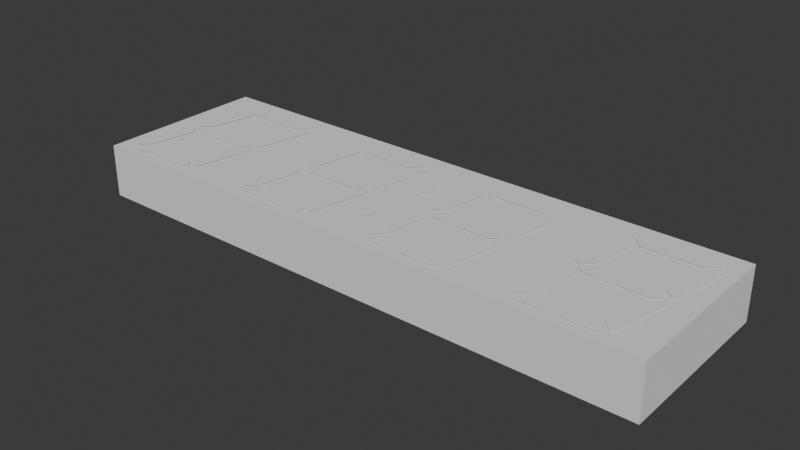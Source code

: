 # Source: 7SegmentDisplay.blend  (saved by Blender 4.1.24; exported with 4.5.12 LTS)
import bpy
from mathutils import Matrix  # noqa: F401  (used for matrix-valued properties, if any)

bpy.ops.wm.read_factory_settings(use_empty=True)
scene = bpy.context.scene
scene.name = 'Scene'

# ---- collections
col_collection = bpy.data.collections.new('Collection'); scene.collection.children.link(col_collection)

# ---- world
world_world = bpy.data.worlds.new('World'); scene.world = world_world
world_world.use_nodes = True; world_world.node_tree.nodes.clear()
_N = world_world.node_tree.nodes; _L = world_world.node_tree.links
n0 = _N.new('ShaderNodeOutputWorld'); n0.name = 'World Output'; n0.location = (300, 300)
n1 = _N.new('ShaderNodeBackground'); n1.name = 'Background'; n1.location = (10, 300)
n1.inputs[0].default_value = (0.05088, 0.05088, 0.05088, 1.0)
_L.new(n1.outputs[0], n0.inputs[0])
n0.is_active_output = True
world_world.color = (0.05088, 0.05088, 0.05088)
world_world.use_sun_shadow = False
world_world.sun_shadow_jitter_overblur = 0.0

# ---- meshes
me_cube_001 = bpy.data.meshes.new('Cube.001')
me_cube_001.from_pydata([(-1.0, -1.0, -5.96e-08), (-1.0, -1.0, 1.439), (-1.0, 1.0, -5.96e-08), (-1.0, 1.0, 1.439), (1.0, -1.0, -5.96e-08), (1.0, -1.0, 1.439), (1.0, 1.0, -5.96e-08), (1.0, 1.0, 1.439)], [], [(0, 1, 3, 2), (2, 3, 7, 6), (6, 7, 5, 4), (4, 5, 1, 0), (2, 6, 4, 0), (7, 3, 1, 5)])
_uv = me_cube_001.uv_layers.new(name='UVMap')
_uv.uv.foreach_set('vector', [0.375, 0.0, 0.625, 0.0, 0.625, 0.25, 0.375, 0.25, 0.375, 0.25, 0.625, 0.25, 0.625, 0.5, 0.375, 0.5, 0.375, 0.5, 0.625, 0.5, 0.625, 0.75, 0.375, 0.75, 0.375, 0.75, 0.625, 0.75, 0.625, 1.0, 0.375, 1.0, 0.125, 0.5, 0.375, 0.5, 0.375, 0.75, 0.125, 0.75, 0.625, 0.5, 0.875, 0.5, 0.875, 0.75, 0.625, 0.75])
me_cube_001.update()
me_plane = bpy.data.meshes.new('Plane')
me_plane.from_pydata([(0.05323, -0.2729, 0.0), (0.1493, 0.2913, 0.0), (-0.1511, -0.3666, 0.0), (-0.0898, -0.4069, 0.0), (0.04638, 0.3954, 0.0), (-0.00804, 0.3598, 0.0)], [], [(5, 1, 4), (2, 3, 0), (0, 1, 5), (5, 2, 0)])
_uv = me_plane.uv_layers.new(name='UVMap')
_uv.uv.foreach_set('vector', [0.0, 0.9181, 1.0, 1.0, 0.2776, 1.0, 0.0, 0.1299, 0.3723, 0.0, 1.0, 0.0, 1.0, 0.0, 1.0, 1.0, 0.0, 0.9181, 0.0, 0.9181, 0.0, 0.1299, 1.0, 0.0])
me_plane.update()
me_plane_001 = bpy.data.meshes.new('Plane.001')
me_plane_001.from_pydata([(0.05323, -0.2729, 0.0), (0.1493, 0.2913, 0.0), (-0.1511, -0.3666, 0.0), (-0.0898, -0.4069, 0.0), (0.04638, 0.3954, 0.0), (-0.00804, 0.3598, 0.0)], [], [(5, 1, 4), (2, 3, 0), (0, 1, 5), (5, 2, 0)])
_uv = me_plane_001.uv_layers.new(name='UVMap')
_uv.uv.foreach_set('vector', [0.0, 0.9181, 1.0, 1.0, 0.2776, 1.0, 0.0, 0.1299, 0.3723, 0.0, 1.0, 0.0, 1.0, 0.0, 1.0, 1.0, 0.0, 0.9181, 0.0, 0.9181, 0.0, 0.1299, 1.0, 0.0])
me_plane_001.update()
me_plane_002 = bpy.data.meshes.new('Plane.002')
me_plane_002.from_pydata([(0.05323, -0.2729, 0.0), (0.1493, 0.2913, 0.0), (-0.1511, -0.3666, 0.0), (-0.0898, -0.4069, 0.0), (0.04638, 0.3954, 0.0), (-0.00804, 0.3598, 0.0)], [], [(5, 1, 4), (2, 3, 0), (0, 1, 5), (5, 2, 0)])
_uv = me_plane_002.uv_layers.new(name='UVMap')
_uv.uv.foreach_set('vector', [0.0, 0.9181, 1.0, 1.0, 0.2776, 1.0, 0.0, 0.1299, 0.3723, 0.0, 1.0, 0.0, 1.0, 0.0, 1.0, 1.0, 0.0, 0.9181, 0.0, 0.9181, 0.0, 0.1299, 1.0, 0.0])
me_plane_002.update()
me_plane_003 = bpy.data.meshes.new('Plane.003')
me_plane_003.from_pydata([(0.05323, -0.2729, 0.0), (0.1493, 0.2913, 0.0), (-0.1511, -0.3666, 0.0), (-0.0898, -0.4069, 0.0), (0.04638, 0.3954, 0.0), (-0.00804, 0.3598, 0.0)], [], [(5, 1, 4), (2, 3, 0), (0, 1, 5), (5, 2, 0)])
_uv = me_plane_003.uv_layers.new(name='UVMap')
_uv.uv.foreach_set('vector', [0.0, 0.9181, 1.0, 1.0, 0.2776, 1.0, 0.0, 0.1299, 0.3723, 0.0, 1.0, 0.0, 1.0, 0.0, 1.0, 1.0, 0.0, 0.9181, 0.0, 0.9181, 0.0, 0.1299, 1.0, 0.0])
me_plane_003.update()
me_plane_006 = bpy.data.meshes.new('Plane.006')
me_plane_006.from_pydata([(-0.339, -0.09207, 0.0), (0.3495, -0.09207, 0.0), (-0.4154, 0.09207, 0.0), (-0.4613, 0.02351, 0.0), (0.5095, 0.03406, 0.0), (0.4727, 0.09207, 0.0)], [], [(0, 1, 5), (5, 2, 0), (5, 1, 4), (2, 3, 0)])
_uv = me_plane_006.uv_layers.new(name='UVMap')
_uv.uv.foreach_set('vector', [0.0, 0.0, 1.0, 0.0, 0.9011, 1.0, 0.9011, 1.0, 0.1061, 1.0, 0.0, 0.0, 0.9011, 1.0, 1.0, 0.0, 1.0, 0.685, 0.1061, 1.0, 0.0, 0.6277, 0.0, 0.0])
me_plane_006.update()
me_plane_007 = bpy.data.meshes.new('Plane.007')
me_plane_007.from_pydata([(-0.339, -0.09207, 0.0), (0.3495, -0.09207, 0.0), (-0.4154, 0.09207, 0.0), (-0.4613, 0.02351, 0.0), (0.5095, 0.03406, 0.0), (0.4727, 0.09207, 0.0)], [], [(0, 1, 5), (5, 2, 0), (5, 1, 4), (2, 3, 0)])
_uv = me_plane_007.uv_layers.new(name='UVMap')
_uv.uv.foreach_set('vector', [0.0, 0.0, 1.0, 0.0, 0.9011, 1.0, 0.9011, 1.0, 0.1061, 1.0, 0.0, 0.0, 0.9011, 1.0, 1.0, 0.0, 1.0, 0.685, 0.1061, 1.0, 0.0, 0.6277, 0.0, 0.0])
me_plane_007.update()
me_plane_008 = bpy.data.meshes.new('Plane.008')
me_plane_008.from_pydata([(0.3793, -0.09004, 0.0), (0.3997, 0.09004, 0.0), (0.0, -0.09004, 0.0), (0.0, 0.09004, 0.0), (0.4699, 0.0, 0.0), (0.0, 0.0, 0.0), (-0.3793, -0.09004, 0.0), (-0.3997, 0.09004, 0.0), (-0.4699, 0.0, 0.0)], [], [(5, 4, 1), (2, 0, 5), (5, 7, 8), (2, 5, 6), (7, 5, 3), (6, 5, 8), (1, 3, 5), (5, 0, 4)])
_uv = me_plane_008.uv_layers.new(name='UVMap')
_uv.uv.foreach_set('vector', [0.5, 0.5, 1.0, 0.5, 1.0, 1.0, 0.5, 0.0, 1.0, 0.0, 0.5, 0.5, 0.5, 0.5, 1.0, 1.0, 1.0, 0.5, 0.5, 0.0, 0.5, 0.5, 1.0, 0.0, 1.0, 1.0, 0.5, 0.5, 0.5, 1.0, 1.0, 0.0, 0.5, 0.5, 1.0, 0.5, 1.0, 1.0, 0.5, 1.0, 0.5, 0.5, 0.5, 0.5, 1.0, 0.0, 1.0, 0.5])
me_plane_008.update()
me_plane_009 = bpy.data.meshes.new('Plane.009')
me_plane_009.from_pydata([(-0.3584, -0.1017, 0.0), (-0.4806, 0.01391, 0.0), (0.3302, -0.1017, 0.0), (0.4534, 0.08247, 0.0), (-0.4347, 0.08247, 0.0), (0.4902, 0.02447, 0.0)], [], [(4, 1, 0), (0, 2, 3), (3, 4, 0), (3, 2, 5)])
_uv = me_plane_009.uv_layers.new(name='UVMap')
_uv.uv.foreach_set('vector', [0.1061, 1.0, 0.0, 0.6277, 0.0, 0.0, 0.0, 0.0, 1.0, 0.0, 0.9011, 1.0, 0.9011, 1.0, 0.1061, 1.0, 0.0, 0.0, 0.9011, 1.0, 1.0, 0.0, 1.0, 0.685])
me_plane_009.update()
me_plane_010 = bpy.data.meshes.new('Plane.010')
me_plane_010.from_pydata([(-0.3584, -0.1017, 0.0), (-0.4806, 0.01391, 0.0), (0.3302, -0.1017, 0.0), (0.4534, 0.08247, 0.0), (-0.4347, 0.08247, 0.0), (0.4902, 0.02447, 0.0)], [], [(4, 1, 0), (0, 2, 3), (3, 4, 0), (3, 2, 5)])
_uv = me_plane_010.uv_layers.new(name='UVMap')
_uv.uv.foreach_set('vector', [0.1061, 1.0, 0.0, 0.6277, 0.0, 0.0, 0.0, 0.0, 1.0, 0.0, 0.9011, 1.0, 0.9011, 1.0, 0.1061, 1.0, 0.0, 0.0, 0.9011, 1.0, 1.0, 0.0, 1.0, 0.685])
me_plane_010.update()
me_plane_011 = bpy.data.meshes.new('Plane.011')
me_plane_011.from_pydata([(-0.3584, -0.1017, 0.0), (-0.4806, 0.01391, 0.0), (0.3302, -0.1017, 0.0), (0.4534, 0.08247, 0.0), (-0.4347, 0.08247, 0.0), (0.4902, 0.02447, 0.0)], [], [(4, 1, 0), (0, 2, 3), (3, 4, 0), (3, 2, 5)])
_uv = me_plane_011.uv_layers.new(name='UVMap')
_uv.uv.foreach_set('vector', [0.1061, 1.0, 0.0, 0.6277, 0.0, 0.0, 0.0, 0.0, 1.0, 0.0, 0.9011, 1.0, 0.9011, 1.0, 0.1061, 1.0, 0.0, 0.0, 0.9011, 1.0, 1.0, 0.0, 1.0, 0.685])
me_plane_011.update()
me_plane_012 = bpy.data.meshes.new('Plane.012')
me_plane_012.from_pydata([(0.05323, -0.2729, 0.0), (-0.00804, 0.3598, 0.0), (-0.0898, -0.4069, 0.0), (0.1493, 0.2913, 0.0), (-0.1511, -0.3666, 0.0), (0.04638, 0.3954, 0.0)], [], [(1, 4, 0), (0, 3, 1), (4, 2, 0), (1, 3, 5)])
_uv = me_plane_012.uv_layers.new(name='UVMap')
_uv.uv.foreach_set('vector', [0.0, 0.9181, 0.0, 0.1299, 1.0, 0.0, 1.0, 0.0, 1.0, 1.0, 0.0, 0.9181, 0.0, 0.1299, 0.3723, 0.0, 1.0, 0.0, 0.0, 0.9181, 1.0, 1.0, 0.2776, 1.0])
me_plane_012.update()
me_plane_013 = bpy.data.meshes.new('Plane.013')
me_plane_013.from_pydata([(0.05323, -0.2729, 0.0), (-0.00804, 0.3598, 0.0), (-0.0898, -0.4069, 0.0), (0.1493, 0.2913, 0.0), (-0.1511, -0.3666, 0.0), (0.04638, 0.3954, 0.0)], [], [(1, 4, 0), (0, 3, 1), (4, 2, 0), (1, 3, 5)])
_uv = me_plane_013.uv_layers.new(name='UVMap')
_uv.uv.foreach_set('vector', [0.0, 0.9181, 0.0, 0.1299, 1.0, 0.0, 1.0, 0.0, 1.0, 1.0, 0.0, 0.9181, 0.0, 0.1299, 0.3723, 0.0, 1.0, 0.0, 0.0, 0.9181, 1.0, 1.0, 0.2776, 1.0])
me_plane_013.update()
me_plane_014 = bpy.data.meshes.new('Plane.014')
me_plane_014.from_pydata([(0.05323, -0.2729, 0.0), (-0.00804, 0.3598, 0.0), (-0.0898, -0.4069, 0.0), (0.1493, 0.2913, 0.0), (-0.1511, -0.3666, 0.0), (0.04638, 0.3954, 0.0)], [], [(1, 4, 0), (0, 3, 1), (4, 2, 0), (1, 3, 5)])
_uv = me_plane_014.uv_layers.new(name='UVMap')
_uv.uv.foreach_set('vector', [0.0, 0.9181, 0.0, 0.1299, 1.0, 0.0, 1.0, 0.0, 1.0, 1.0, 0.0, 0.9181, 0.0, 0.1299, 0.3723, 0.0, 1.0, 0.0, 0.0, 0.9181, 1.0, 1.0, 0.2776, 1.0])
me_plane_014.update()
me_plane_015 = bpy.data.meshes.new('Plane.015')
me_plane_015.from_pydata([(0.05323, -0.2729, 0.0), (-0.00804, 0.3598, 0.0), (-0.0898, -0.4069, 0.0), (0.1493, 0.2913, 0.0), (-0.1511, -0.3666, 0.0), (0.04638, 0.3954, 0.0)], [], [(1, 4, 0), (0, 3, 1), (4, 2, 0), (1, 3, 5)])
_uv = me_plane_015.uv_layers.new(name='UVMap')
_uv.uv.foreach_set('vector', [0.0, 0.9181, 0.0, 0.1299, 1.0, 0.0, 1.0, 0.0, 1.0, 1.0, 0.0, 0.9181, 0.0, 0.1299, 0.3723, 0.0, 1.0, 0.0, 0.0, 0.9181, 1.0, 1.0, 0.2776, 1.0])
me_plane_015.update()
me_plane_016 = bpy.data.meshes.new('Plane.016')
me_plane_016.from_pydata([(0.05323, -0.2729, 0.0), (-0.00804, 0.3598, 0.0), (-0.0898, -0.4069, 0.0), (0.1493, 0.2913, 0.0), (-0.1511, -0.3666, 0.0), (0.04638, 0.3954, 0.0)], [], [(1, 4, 0), (0, 3, 1), (4, 2, 0), (1, 3, 5)])
_uv = me_plane_016.uv_layers.new(name='UVMap')
_uv.uv.foreach_set('vector', [0.0, 0.9181, 0.0, 0.1299, 1.0, 0.0, 1.0, 0.0, 1.0, 1.0, 0.0, 0.9181, 0.0, 0.1299, 0.3723, 0.0, 1.0, 0.0, 0.0, 0.9181, 1.0, 1.0, 0.2776, 1.0])
me_plane_016.update()
me_plane_017 = bpy.data.meshes.new('Plane.017')
me_plane_017.from_pydata([(0.05323, -0.2729, 0.0), (-0.00804, 0.3598, 0.0), (-0.0898, -0.4069, 0.0), (0.1493, 0.2913, 0.0), (-0.1511, -0.3666, 0.0), (0.04638, 0.3954, 0.0)], [], [(1, 4, 0), (0, 3, 1), (4, 2, 0), (1, 3, 5)])
_uv = me_plane_017.uv_layers.new(name='UVMap')
_uv.uv.foreach_set('vector', [0.0, 0.9181, 0.0, 0.1299, 1.0, 0.0, 1.0, 0.0, 1.0, 1.0, 0.0, 0.9181, 0.0, 0.1299, 0.3723, 0.0, 1.0, 0.0, 0.0, 0.9181, 1.0, 1.0, 0.2776, 1.0])
me_plane_017.update()
me_plane_018 = bpy.data.meshes.new('Plane.018')
me_plane_018.from_pydata([(0.3793, -0.09004, 0.0), (0.0, -0.09004, 0.0), (0.4699, 0.0, 0.0), (0.0, 0.0, 0.0), (0.0, 0.09004, 0.0), (-0.4699, 0.0, 0.0), (-0.3997, 0.09004, 0.0), (-0.3793, -0.09004, 0.0), (0.3997, 0.09004, 0.0)], [], [(1, 0, 3), (3, 0, 2), (8, 4, 3), (6, 3, 4), (1, 3, 7), (3, 2, 8), (7, 3, 5), (3, 6, 5)])
_uv = me_plane_018.uv_layers.new(name='UVMap')
_uv.uv.foreach_set('vector', [0.5, 0.0, 1.0, 0.0, 0.5, 0.5, 0.5, 0.5, 1.0, 0.0, 1.0, 0.5, 1.0, 1.0, 0.5, 1.0, 0.5, 0.5, 1.0, 1.0, 0.5, 0.5, 0.5, 1.0, 0.5, 0.0, 0.5, 0.5, 1.0, 0.0, 0.5, 0.5, 1.0, 0.5, 1.0, 1.0, 1.0, 0.0, 0.5, 0.5, 1.0, 0.5, 0.5, 0.5, 1.0, 1.0, 1.0, 0.5])
me_plane_018.update()
me_plane_019 = bpy.data.meshes.new('Plane.019')
me_plane_019.from_pydata([(0.3793, -0.09004, 0.0), (0.0, -0.09004, 0.0), (0.4699, 0.0, 0.0), (0.0, 0.0, 0.0), (0.0, 0.09004, 0.0), (-0.4699, 0.0, 0.0), (-0.3997, 0.09004, 0.0), (-0.3793, -0.09004, 0.0), (0.3997, 0.09004, 0.0)], [], [(1, 0, 3), (3, 0, 2), (8, 4, 3), (6, 3, 4), (1, 3, 7), (3, 2, 8), (7, 3, 5), (3, 6, 5)])
_uv = me_plane_019.uv_layers.new(name='UVMap')
_uv.uv.foreach_set('vector', [0.5, 0.0, 1.0, 0.0, 0.5, 0.5, 0.5, 0.5, 1.0, 0.0, 1.0, 0.5, 1.0, 1.0, 0.5, 1.0, 0.5, 0.5, 1.0, 1.0, 0.5, 0.5, 0.5, 1.0, 0.5, 0.0, 0.5, 0.5, 1.0, 0.0, 0.5, 0.5, 1.0, 0.5, 1.0, 1.0, 1.0, 0.0, 0.5, 0.5, 1.0, 0.5, 0.5, 0.5, 1.0, 1.0, 1.0, 0.5])
me_plane_019.update()
me_plane_020 = bpy.data.meshes.new('Plane.020')
me_plane_020.from_pydata([(0.3793, -0.09004, 0.0), (0.0, -0.09004, 0.0), (0.4699, 0.0, 0.0), (0.0, 0.0, 0.0), (0.0, 0.09004, 0.0), (-0.4699, 0.0, 0.0), (-0.3997, 0.09004, 0.0), (-0.3793, -0.09004, 0.0), (0.3997, 0.09004, 0.0)], [], [(1, 0, 3), (3, 0, 2), (8, 4, 3), (6, 3, 4), (1, 3, 7), (3, 2, 8), (7, 3, 5), (3, 6, 5)])
_uv = me_plane_020.uv_layers.new(name='UVMap')
_uv.uv.foreach_set('vector', [0.5, 0.0, 1.0, 0.0, 0.5, 0.5, 0.5, 0.5, 1.0, 0.0, 1.0, 0.5, 1.0, 1.0, 0.5, 1.0, 0.5, 0.5, 1.0, 1.0, 0.5, 0.5, 0.5, 1.0, 0.5, 0.0, 0.5, 0.5, 1.0, 0.0, 0.5, 0.5, 1.0, 0.5, 1.0, 1.0, 1.0, 0.0, 0.5, 0.5, 1.0, 0.5, 0.5, 0.5, 1.0, 1.0, 1.0, 0.5])
me_plane_020.update()
me_plane_021 = bpy.data.meshes.new('Plane.021')
me_plane_021.from_pydata([(0.05323, -0.2729, 0.0), (-0.00804, 0.3598, 0.0), (-0.0898, -0.4069, 0.0), (0.1493, 0.2913, 0.0), (-0.1511, -0.3666, 0.0), (0.04638, 0.3954, 0.0)], [], [(1, 4, 0), (0, 3, 1), (4, 2, 0), (1, 3, 5)])
_uv = me_plane_021.uv_layers.new(name='UVMap')
_uv.uv.foreach_set('vector', [0.0, 0.9181, 0.0, 0.1299, 1.0, 0.0, 1.0, 0.0, 1.0, 1.0, 0.0, 0.9181, 0.0, 0.1299, 0.3723, 0.0, 1.0, 0.0, 0.0, 0.9181, 1.0, 1.0, 0.2776, 1.0])
me_plane_021.update()
me_plane_022 = bpy.data.meshes.new('Plane.022')
me_plane_022.from_pydata([(0.05323, -0.2729, 0.0), (-0.00804, 0.3598, 0.0), (-0.0898, -0.4069, 0.0), (0.1493, 0.2913, 0.0), (-0.1511, -0.3666, 0.0), (0.04638, 0.3954, 0.0)], [], [(1, 4, 0), (0, 3, 1), (4, 2, 0), (1, 3, 5)])
_uv = me_plane_022.uv_layers.new(name='UVMap')
_uv.uv.foreach_set('vector', [0.0, 0.9181, 0.0, 0.1299, 1.0, 0.0, 1.0, 0.0, 1.0, 1.0, 0.0, 0.9181, 0.0, 0.1299, 0.3723, 0.0, 1.0, 0.0, 0.0, 0.9181, 1.0, 1.0, 0.2776, 1.0])
me_plane_022.update()
me_plane_023 = bpy.data.meshes.new('Plane.023')
me_plane_023.from_pydata([(0.05323, -0.2729, 0.0), (-0.00804, 0.3598, 0.0), (-0.0898, -0.4069, 0.0), (0.1493, 0.2913, 0.0), (-0.1511, -0.3666, 0.0), (0.04638, 0.3954, 0.0)], [], [(1, 4, 0), (0, 3, 1), (4, 2, 0), (1, 3, 5)])
_uv = me_plane_023.uv_layers.new(name='UVMap')
_uv.uv.foreach_set('vector', [0.0, 0.9181, 0.0, 0.1299, 1.0, 0.0, 1.0, 0.0, 1.0, 1.0, 0.0, 0.9181, 0.0, 0.1299, 0.3723, 0.0, 1.0, 0.0, 0.0, 0.9181, 1.0, 1.0, 0.2776, 1.0])
me_plane_023.update()
me_plane_024 = bpy.data.meshes.new('Plane.024')
me_plane_024.from_pydata([(0.05323, -0.2729, 0.0), (-0.00804, 0.3598, 0.0), (-0.0898, -0.4069, 0.0), (0.1493, 0.2913, 0.0), (-0.1511, -0.3666, 0.0), (0.04638, 0.3954, 0.0)], [], [(1, 4, 0), (0, 3, 1), (4, 2, 0), (1, 3, 5)])
_uv = me_plane_024.uv_layers.new(name='UVMap')
_uv.uv.foreach_set('vector', [0.0, 0.9181, 0.0, 0.1299, 1.0, 0.0, 1.0, 0.0, 1.0, 1.0, 0.0, 0.9181, 0.0, 0.1299, 0.3723, 0.0, 1.0, 0.0, 0.0, 0.9181, 1.0, 1.0, 0.2776, 1.0])
me_plane_024.update()
me_plane_025 = bpy.data.meshes.new('Plane.025')
me_plane_025.from_pydata([(0.05323, -0.2729, 0.0), (-0.00804, 0.3598, 0.0), (-0.0898, -0.4069, 0.0), (0.1493, 0.2913, 0.0), (-0.1511, -0.3666, 0.0), (0.04638, 0.3954, 0.0)], [], [(1, 4, 0), (0, 3, 1), (4, 2, 0), (1, 3, 5)])
_uv = me_plane_025.uv_layers.new(name='UVMap')
_uv.uv.foreach_set('vector', [0.0, 0.9181, 0.0, 0.1299, 1.0, 0.0, 1.0, 0.0, 1.0, 1.0, 0.0, 0.9181, 0.0, 0.1299, 0.3723, 0.0, 1.0, 0.0, 0.0, 0.9181, 1.0, 1.0, 0.2776, 1.0])
me_plane_025.update()
me_plane_026 = bpy.data.meshes.new('Plane.026')
me_plane_026.from_pydata([(0.05323, -0.2729, 0.0), (-0.00804, 0.3598, 0.0), (-0.0898, -0.4069, 0.0), (0.1493, 0.2913, 0.0), (-0.1511, -0.3666, 0.0), (0.04638, 0.3954, 0.0)], [], [(1, 4, 0), (0, 3, 1), (4, 2, 0), (1, 3, 5)])
_uv = me_plane_026.uv_layers.new(name='UVMap')
_uv.uv.foreach_set('vector', [0.0, 0.9181, 0.0, 0.1299, 1.0, 0.0, 1.0, 0.0, 1.0, 1.0, 0.0, 0.9181, 0.0, 0.1299, 0.3723, 0.0, 1.0, 0.0, 0.0, 0.9181, 1.0, 1.0, 0.2776, 1.0])
me_plane_026.update()
me_plane_027 = bpy.data.meshes.new('Plane.027')
me_plane_027.from_pydata([(-0.3584, -0.1017, 0.0), (-0.4806, 0.01391, 0.0), (0.3302, -0.1017, 0.0), (0.4534, 0.08247, 0.0), (-0.4347, 0.08247, 0.0), (0.4902, 0.02447, 0.0)], [], [(4, 1, 0), (0, 2, 3), (3, 4, 0), (3, 2, 5)])
_uv = me_plane_027.uv_layers.new(name='UVMap')
_uv.uv.foreach_set('vector', [0.1061, 1.0, 0.0, 0.6277, 0.0, 0.0, 0.0, 0.0, 1.0, 0.0, 0.9011, 1.0, 0.9011, 1.0, 0.1061, 1.0, 0.0, 0.0, 0.9011, 1.0, 1.0, 0.0, 1.0, 0.685])
me_plane_027.update()
me_plane_028 = bpy.data.meshes.new('Plane.028')
me_plane_028.from_pydata([(-0.3584, -0.1017, 0.0), (-0.4806, 0.01391, 0.0), (0.3302, -0.1017, 0.0), (0.4534, 0.08247, 0.0), (-0.4347, 0.08247, 0.0), (0.4902, 0.02447, 0.0)], [], [(4, 1, 0), (0, 2, 3), (3, 4, 0), (3, 2, 5)])
_uv = me_plane_028.uv_layers.new(name='UVMap')
_uv.uv.foreach_set('vector', [0.1061, 1.0, 0.0, 0.6277, 0.0, 0.0, 0.0, 0.0, 1.0, 0.0, 0.9011, 1.0, 0.9011, 1.0, 0.1061, 1.0, 0.0, 0.0, 0.9011, 1.0, 1.0, 0.0, 1.0, 0.685])
me_plane_028.update()
me_plane_029 = bpy.data.meshes.new('Plane.029')
me_plane_029.from_pydata([(-0.3584, -0.1017, 0.0), (-0.4806, 0.01391, 0.0), (0.3302, -0.1017, 0.0), (0.4534, 0.08247, 0.0), (-0.4347, 0.08247, 0.0), (0.4902, 0.02447, 0.0)], [], [(4, 1, 0), (0, 2, 3), (3, 4, 0), (3, 2, 5)])
_uv = me_plane_029.uv_layers.new(name='UVMap')
_uv.uv.foreach_set('vector', [0.1061, 1.0, 0.0, 0.6277, 0.0, 0.0, 0.0, 0.0, 1.0, 0.0, 0.9011, 1.0, 0.9011, 1.0, 0.1061, 1.0, 0.0, 0.0, 0.9011, 1.0, 1.0, 0.0, 1.0, 0.685])
me_plane_029.update()
me_circle = bpy.data.meshes.new('Circle')
me_circle.from_pydata([(0.0, 1.0, 0.0), (-0.1951, 0.9808, 0.0), (-0.3827, 0.9239, 0.0), (-0.5556, 0.8315, 0.0), (-0.7071, 0.7071, 0.0), (-0.8315, 0.5556, 0.0), (-0.9239, 0.3827, 0.0), (-0.9808, 0.1951, 0.0), (-1.0, 0.0, 0.0), (-0.9808, -0.1951, 0.0), (-0.9239, -0.3827, 0.0), (-0.8315, -0.5556, 0.0), (-0.7071, -0.7071, 0.0), (-0.5556, -0.8315, 0.0), (-0.3827, -0.9239, 0.0), (-0.1951, -0.9808, 0.0), (0.0, -1.0, 0.0), (0.1951, -0.9808, 0.0), (0.3827, -0.9239, 0.0), (0.5556, -0.8315, 0.0), (0.7071, -0.7071, 0.0), (0.8315, -0.5556, 0.0), (0.9239, -0.3827, 0.0), (0.9808, -0.1951, 0.0), (1.0, 0.0, 0.0), (0.9808, 0.1951, 0.0), (0.9239, 0.3827, 0.0), (0.8315, 0.5556, 0.0), (0.7071, 0.7071, 0.0), (0.5556, 0.8315, 0.0), (0.3827, 0.9239, 0.0), (0.1951, 0.9808, 0.0), (-3.772e-08, 0.0, 0.0), (1.18, 8.44, 0.0), (0.9848, 8.42, 0.0), (0.7972, 8.363, 0.0), (0.6243, 8.271, 0.0), (0.4727, 8.147, 0.0), (0.3484, 7.995, 0.0), (0.256, 7.822, 0.0), (0.1991, 7.635, 0.0), (0.1798, 7.44, 0.0), (0.1991, 7.244, 0.0), (0.256, 7.057, 0.0), (0.3484, 6.884, 0.0), (0.4727, 6.732, 0.0), (0.6243, 6.608, 0.0), (0.7972, 6.516, 0.0), (0.9848, 6.459, 0.0), (1.18, 6.44, 0.0), (1.375, 6.459, 0.0), (1.563, 6.516, 0.0), (1.735, 6.608, 0.0), (1.887, 6.732, 0.0), (2.011, 6.884, 0.0), (2.104, 7.057, 0.0), (2.161, 7.244, 0.0), (2.18, 7.44, 0.0), (2.161, 7.635, 0.0), (2.104, 7.822, 0.0), (2.011, 7.995, 0.0), (1.887, 8.147, 0.0), (1.735, 8.271, 0.0), (1.563, 8.363, 0.0), (1.375, 8.42, 0.0), (1.18, 7.44, 0.0)], [], [(7, 32, 6), (21, 32, 20), (8, 32, 7), (22, 32, 21), (9, 32, 8), (23, 32, 22), (10, 32, 9), (24, 32, 23), (11, 32, 10), (25, 32, 24), (12, 32, 11), (26, 32, 25), (13, 32, 12), (27, 32, 26), (14, 32, 13), (1, 32, 0), (28, 32, 27), (15, 32, 14), (2, 32, 1), (29, 32, 28), (16, 32, 15), (3, 32, 2), (30, 32, 29), (17, 32, 16), (4, 32, 3), (31, 32, 30), (18, 32, 17), (5, 32, 4), (0, 32, 31), (19, 32, 18), (6, 32, 5), (20, 32, 19), (40, 65, 39), (54, 65, 53), (41, 65, 40), (55, 65, 54), (42, 65, 41), (56, 65, 55), (43, 65, 42), (57, 65, 56), (44, 65, 43), (58, 65, 57), (45, 65, 44), (59, 65, 58), (46, 65, 45), (60, 65, 59), (47, 65, 46), (34, 65, 33), (61, 65, 60), (48, 65, 47), (35, 65, 34), (62, 65, 61), (49, 65, 48), (36, 65, 35), (63, 65, 62), (50, 65, 49), (37, 65, 36), (64, 65, 63), (51, 65, 50), (38, 65, 37), (33, 65, 64), (52, 65, 51), (39, 65, 38), (53, 65, 52)])
_uv = me_circle.uv_layers.new(name='UVMap')
_uv.uv.foreach_set('vector', [0.0, 0.0, 0.0, 0.0, 0.0, 0.0, 0.0, 0.0, 0.0, 0.0, 0.0, 0.0, 0.0, 0.0, 0.0, 0.0, 0.0, 0.0, 0.0, 0.0, 0.0, 0.0, 0.0, 0.0, 0.0, 0.0, 0.0, 0.0, 0.0, 0.0, 0.0, 0.0, 0.0, 0.0, 0.0, 0.0, 0.0, 0.0, 0.0, 0.0, 0.0, 0.0, 0.0, 0.0, 0.0, 0.0, 0.0, 0.0, 0.0, 0.0, 0.0, 0.0, 0.0, 0.0, 0.0, 0.0, 0.0, 0.0, 0.0, 0.0, 0.0, 0.0, 0.0, 0.0, 0.0, 0.0, 0.0, 0.0, 0.0, 0.0, 0.0, 0.0, 0.0, 0.0, 0.0, 0.0, 0.0, 0.0, 0.0, 0.0, 0.0, 0.0, 0.0, 0.0, 0.0, 0.0, 0.0, 0.0, 0.0, 0.0, 0.0, 0.0, 0.0, 0.0, 0.0, 0.0, 0.0, 0.0, 0.0, 0.0, 0.0, 0.0, 0.0, 0.0, 0.0, 0.0, 0.0, 0.0, 0.0, 0.0, 0.0, 0.0, 0.0, 0.0, 0.0, 0.0, 0.0, 0.0, 0.0, 0.0, 0.0, 0.0, 0.0, 0.0, 0.0, 0.0, 0.0, 0.0, 0.0, 0.0, 0.0, 0.0, 0.0, 0.0, 0.0, 0.0, 0.0, 0.0, 0.0, 0.0, 0.0, 0.0, 0.0, 0.0, 0.0, 0.0, 0.0, 0.0, 0.0, 0.0, 0.0, 0.0, 0.0, 0.0, 0.0, 0.0, 0.0, 0.0, 0.0, 0.0, 0.0, 0.0, 0.0, 0.0, 0.0, 0.0, 0.0, 0.0, 0.0, 0.0, 0.0, 0.0, 0.0, 0.0, 0.0, 0.0, 0.0, 0.0, 0.0, 0.0, 0.0, 0.0, 0.0, 0.0, 0.0, 0.0, 0.0, 0.0, 0.0, 0.0, 0.0, 0.0, 0.0, 0.0, 0.0, 0.0, 0.0, 0.0, 0.0, 0.0, 0.0, 0.0, 0.0, 0.0, 0.0, 0.0, 0.0, 0.0, 0.0, 0.0, 0.0, 0.0, 0.0, 0.0, 0.0, 0.0, 0.0, 0.0, 0.0, 0.0, 0.0, 0.0, 0.0, 0.0, 0.0, 0.0, 0.0, 0.0, 0.0, 0.0, 0.0, 0.0, 0.0, 0.0, 0.0, 0.0, 0.0, 0.0, 0.0, 0.0, 0.0, 0.0, 0.0, 0.0, 0.0, 0.0, 0.0, 0.0, 0.0, 0.0, 0.0, 0.0, 0.0, 0.0, 0.0, 0.0, 0.0, 0.0, 0.0, 0.0, 0.0, 0.0, 0.0, 0.0, 0.0, 0.0, 0.0, 0.0, 0.0, 0.0, 0.0, 0.0, 0.0, 0.0, 0.0, 0.0, 0.0, 0.0, 0.0, 0.0, 0.0, 0.0, 0.0, 0.0, 0.0, 0.0, 0.0, 0.0, 0.0, 0.0, 0.0, 0.0, 0.0, 0.0, 0.0, 0.0, 0.0, 0.0, 0.0, 0.0, 0.0, 0.0, 0.0, 0.0, 0.0, 0.0, 0.0, 0.0, 0.0, 0.0, 0.0, 0.0, 0.0, 0.0, 0.0, 0.0, 0.0, 0.0, 0.0, 0.0, 0.0, 0.0, 0.0, 0.0, 0.0, 0.0, 0.0, 0.0, 0.0, 0.0, 0.0, 0.0, 0.0, 0.0, 0.0, 0.0, 0.0, 0.0, 0.0, 0.0, 0.0, 0.0, 0.0, 0.0, 0.0, 0.0, 0.0, 0.0, 0.0, 0.0, 0.0, 0.0, 0.0, 0.0, 0.0, 0.0, 0.0, 0.0, 0.0, 0.0, 0.0, 0.0, 0.0, 0.0, 0.0, 0.0, 0.0, 0.0, 0.0, 0.0, 0.0, 0.0, 0.0, 0.0, 0.0, 0.0, 0.0, 0.0, 0.0, 0.0, 0.0, 0.0, 0.0, 0.0])
me_circle.update()

# ---- objects
ob_display_base = bpy.data.objects.new('Display_base', me_cube_001)
ob_s0_0 = bpy.data.objects.new('S0_0', me_plane)
ob_s1_0 = bpy.data.objects.new('S1_0', me_plane_001)
ob_s3_0 = bpy.data.objects.new('S3_0', me_plane_002)
ob_s4_0 = bpy.data.objects.new('S4_0', me_plane_003)
ob_digit0 = bpy.data.objects.new('Digit0', None)
ob_s2_0 = bpy.data.objects.new('S2_0', me_plane_006)
ob_s5_0 = bpy.data.objects.new('S5_0', me_plane_007)
ob_s6_0 = bpy.data.objects.new('S6_0', me_plane_008)
ob_s2_1 = bpy.data.objects.new('S2_1', me_plane_009)
ob_s2_2 = bpy.data.objects.new('S2_2', me_plane_010)
ob_s2_3 = bpy.data.objects.new('S2_3', me_plane_011)
ob_s1_1 = bpy.data.objects.new('S1_1', me_plane_012)
ob_s1_2 = bpy.data.objects.new('S1_2', me_plane_013)
ob_s1_3 = bpy.data.objects.new('S1_3', me_plane_014)
ob_s3_1 = bpy.data.objects.new('S3_1', me_plane_015)
ob_s3_2 = bpy.data.objects.new('S3_2', me_plane_016)
ob_s3_3 = bpy.data.objects.new('S3_3', me_plane_017)
ob_s6_1 = bpy.data.objects.new('S6_1', me_plane_018)
ob_s6_2 = bpy.data.objects.new('S6_2', me_plane_019)
ob_s6_3 = bpy.data.objects.new('S6_3', me_plane_020)
ob_s0_1 = bpy.data.objects.new('S0_1', me_plane_021)
ob_s0_2 = bpy.data.objects.new('S0_2', me_plane_022)
ob_s0_3 = bpy.data.objects.new('S0_3', me_plane_023)
ob_s4_1 = bpy.data.objects.new('S4_1', me_plane_024)
ob_s4_2 = bpy.data.objects.new('S4_2', me_plane_025)
ob_s4_3 = bpy.data.objects.new('S4_3', me_plane_026)
ob_s5_1 = bpy.data.objects.new('S5_1', me_plane_027)
ob_s5_2 = bpy.data.objects.new('S5_2', me_plane_028)
ob_s5_3 = bpy.data.objects.new('S5_3', me_plane_029)
ob_digit1 = bpy.data.objects.new('Digit1', None)
ob_digit2 = bpy.data.objects.new('Digit2', None)
ob_digit3 = bpy.data.objects.new('Digit3', None)
ob_dots = bpy.data.objects.new('Dots', me_circle)

# ---- transforms, parenting, visibility, modifiers, constraints
ob_display_base.location = (0.0, 0.0, 0.0)
ob_display_base.scale = (3.661, 1.103, 0.4669)
ob_s0_0.parent = ob_digit0
ob_s0_0.location = (-3.361, -0.5029, 0.0)
ob_s1_0.parent = ob_digit0
ob_s1_0.location = (-3.205, 0.3734, 0.0)
ob_s3_0.parent = ob_digit0
ob_s3_0.location = (-2.228, 0.3648, 0.0)
ob_s3_0.rotation_euler = (0.0, -0.0, -3.142)
ob_s4_0.parent = ob_digit0
ob_s4_0.location = (-2.383, -0.5115, 0.0)
ob_s4_0.rotation_euler = (0.0, -0.0, -3.142)
ob_digit0.parent = ob_display_base
ob_digit0.matrix_parent_inverse = Matrix(((0.2732, -0.0, 0.0, -0.0), (-0.0, 0.9067, -0.0, 0.0), (0.0, -0.0, 2.142, 0.4391), (-0.0, 0.0, -0.0, 1.0)))
ob_digit0.location = (0.0, 0.0, 0.4787)
ob_digit0.scale = (1.0, 1.0, 1.0)
ob_s2_0.parent = ob_digit0
ob_s2_0.location = (-2.665, 0.7756, 0.0)
ob_s5_0.parent = ob_digit0
ob_s5_0.location = (-2.922, -0.9062, 0.0)
ob_s5_0.rotation_euler = (0.0, -0.0, -3.142)
ob_s6_0.parent = ob_digit0
ob_s6_0.location = (-2.79, -0.07299, 0.0)
ob_s2_1.parent = ob_digit1
ob_s2_1.location = (-0.7752, 0.7852, 0.0)
ob_s2_2.parent = ob_digit2
ob_s2_2.location = (1.095, 0.7852, 0.0)
ob_s2_3.parent = ob_digit3
ob_s2_3.location = (2.965, 0.7852, 0.0)
ob_s1_1.parent = ob_digit1
ob_s1_1.location = (-1.335, 0.3734, 0.0)
ob_s1_2.parent = ob_digit2
ob_s1_2.location = (0.5349, 0.3734, 0.0)
ob_s1_3.parent = ob_digit3
ob_s1_3.location = (2.405, 0.3734, 0.0)
ob_s3_1.parent = ob_digit1
ob_s3_1.location = (-0.3576, 0.3648, 0.0)
ob_s3_1.rotation_euler = (0.0, -0.0, -3.142)
ob_s3_2.parent = ob_digit2
ob_s3_2.location = (1.512, 0.3648, 0.0)
ob_s3_2.rotation_euler = (0.0, -0.0, -3.142)
ob_s3_3.parent = ob_digit3
ob_s3_3.location = (3.382, 0.3648, 0.0)
ob_s3_3.rotation_euler = (0.0, -0.0, -3.142)
ob_s6_1.parent = ob_digit1
ob_s6_1.location = (-0.9199, -0.07299, 0.0)
ob_s6_2.parent = ob_digit2
ob_s6_2.location = (0.9501, -0.07299, 0.0)
ob_s6_3.parent = ob_digit3
ob_s6_3.location = (2.82, -0.07299, 0.0)
ob_s0_1.parent = ob_digit1
ob_s0_1.location = (-1.491, -0.5029, 0.0)
ob_s0_2.parent = ob_digit2
ob_s0_2.location = (0.3792, -0.5029, 0.0)
ob_s0_3.parent = ob_digit3
ob_s0_3.location = (2.249, -0.5029, 0.0)
ob_s4_1.parent = ob_digit1
ob_s4_1.location = (-0.5133, -0.5115, 0.0)
ob_s4_1.rotation_euler = (0.0, -0.0, -3.142)
ob_s4_2.parent = ob_digit2
ob_s4_2.location = (1.357, -0.5115, 0.0)
ob_s4_2.rotation_euler = (0.0, -0.0, -3.142)
ob_s4_3.parent = ob_digit3
ob_s4_3.location = (3.227, -0.5115, 0.0)
ob_s4_3.rotation_euler = (0.0, -0.0, -3.142)
ob_s5_1.parent = ob_digit1
ob_s5_1.location = (-1.071, -0.9158, 0.0)
ob_s5_1.rotation_euler = (0.0, -0.0, -3.142)
ob_s5_2.parent = ob_digit2
ob_s5_2.location = (0.7987, -0.9158, 0.0)
ob_s5_2.rotation_euler = (0.0, -0.0, -3.142)
ob_s5_3.parent = ob_digit3
ob_s5_3.location = (2.669, -0.9158, 0.0)
ob_s5_3.rotation_euler = (0.0, -0.0, -3.142)
ob_digit1.parent = ob_display_base
ob_digit1.matrix_parent_inverse = Matrix(((0.2732, -0.0, 0.0, -0.0), (-0.0, 0.9067, -0.0, 0.0), (0.0, -0.0, 2.142, 0.4391), (-0.0, 0.0, -0.0, 1.0)))
ob_digit1.location = (0.0, 0.0, 0.4787)
ob_digit1.scale = (1.0, 1.0, 1.0)
ob_digit2.parent = ob_display_base
ob_digit2.matrix_parent_inverse = Matrix(((0.2732, -0.0, 0.0, -0.0), (-0.0, 0.9067, -0.0, 0.0), (0.0, -0.0, 2.142, 0.4391), (-0.0, 0.0, -0.0, 1.0)))
ob_digit2.location = (0.0, 0.0, 0.4787)
ob_digit2.scale = (1.0, 1.0, 1.0)
ob_digit3.parent = ob_display_base
ob_digit3.matrix_parent_inverse = Matrix(((0.2732, -0.0, 0.0, -0.0), (-0.0, 0.9067, -0.0, 0.0), (0.0, -0.0, 2.142, 0.4391), (-0.0, 0.0, -0.0, 1.0)))
ob_digit3.location = (0.0, 0.0, 0.4787)
ob_digit3.scale = (1.0, 1.0, 1.0)
ob_dots.parent = ob_display_base
ob_dots.matrix_parent_inverse = Matrix(((0.2732, -0.0, 0.0, -0.0), (-0.0, 0.9067, -0.0, 0.0), (0.0, -0.0, 2.142, 0.4391), (-0.0, 0.0, -0.0, 1.0)))
ob_dots.location = (-0.05124, -0.4804, 0.4787)
ob_dots.scale = (0.1131, 0.1131, 0.1131)

# ---- collection membership
col_collection.objects.link(ob_display_base)
col_collection.objects.link(ob_s0_0)
col_collection.objects.link(ob_s1_0)
col_collection.objects.link(ob_s3_0)
col_collection.objects.link(ob_s4_0)
col_collection.objects.link(ob_digit0)
col_collection.objects.link(ob_s2_0)
col_collection.objects.link(ob_s5_0)
col_collection.objects.link(ob_s6_0)
col_collection.objects.link(ob_s2_1)
col_collection.objects.link(ob_s2_2)
col_collection.objects.link(ob_s2_3)
col_collection.objects.link(ob_s1_1)
col_collection.objects.link(ob_s1_2)
col_collection.objects.link(ob_s1_3)
col_collection.objects.link(ob_s3_1)
col_collection.objects.link(ob_s3_2)
col_collection.objects.link(ob_s3_3)
col_collection.objects.link(ob_s6_1)
col_collection.objects.link(ob_s6_2)
col_collection.objects.link(ob_s6_3)
col_collection.objects.link(ob_s0_1)
col_collection.objects.link(ob_s0_2)
col_collection.objects.link(ob_s0_3)
col_collection.objects.link(ob_s4_1)
col_collection.objects.link(ob_s4_2)
col_collection.objects.link(ob_s4_3)
col_collection.objects.link(ob_s5_1)
col_collection.objects.link(ob_s5_2)
col_collection.objects.link(ob_s5_3)
col_collection.objects.link(ob_digit1)
col_collection.objects.link(ob_digit2)
col_collection.objects.link(ob_digit3)
col_collection.objects.link(ob_dots)

# ---- scene / render settings (as saved in the file)
scene.frame_start = 1; scene.frame_end = 250; scene.frame_set(1)
scene.render.engine = 'BLENDER_EEVEE_NEXT'
scene.cycles.sampling_pattern = 'TABULATED_SOBOL'
scene.eevee.ray_tracing_options.trace_max_roughness = 0.0
bpy.context.view_layer.update()

# ---- added for rendering (the .blend has no active camera and no usable light): camera, sun
cam_auto = bpy.data.cameras.new('AutoCamera')
cam_auto.lens = 50.0
cam_auto.sensor_width = 36.0
cam_auto.clip_end = 1000.0
ob_auto_camera = bpy.data.objects.new('AutoCamera', cam_auto)
scene.collection.objects.link(ob_auto_camera)
ob_auto_camera.location = (7.10294, -8.52352, 6.0242)
ob_auto_camera.rotation_euler = (1.09748, -7.21219e-08, 0.694738)
scene.camera = ob_auto_camera
light_auto_sun = bpy.data.lights.new('AutoSun', 'SUN')
light_auto_sun.energy = 3.0
light_auto_sun.angle = 0.0523599
ob_auto_sun = bpy.data.objects.new('AutoSun', light_auto_sun)
scene.collection.objects.link(ob_auto_sun)
ob_auto_sun.rotation_euler = (0.872665, 0.174533, 0.523599)
bpy.context.view_layer.update()
